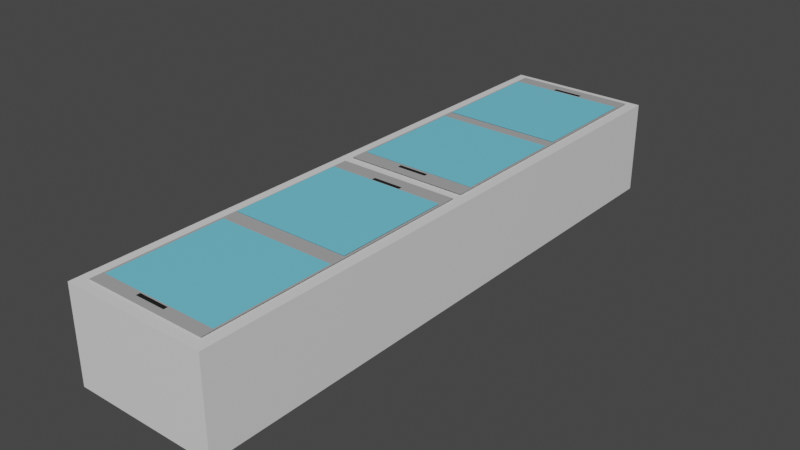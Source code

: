 # Source: fridgee.blend  (saved by Blender 2.92.15; exported with 4.5.12 LTS)
import bpy
from mathutils import Matrix  # noqa: F401  (used for matrix-valued properties, if any)

bpy.ops.wm.read_factory_settings(use_empty=True)
scene = bpy.context.scene
scene.name = 'Scene'

# ---- collections
col_collection = bpy.data.collections.new('Collection'); scene.collection.children.link(col_collection)

# ---- materials (node trees are filled in below, after node groups)
mat_material = bpy.data.materials.new('Material')
mat_material.alpha_threshold = 0.0
mat_material.use_transparent_shadow = False
mat_material.line_color = (0.0, 0.0, 0.0, 1.0)
mat_material_001 = bpy.data.materials.new('Material.001')
mat_material_001.use_transparent_shadow = False
mat_material_002 = bpy.data.materials.new('Material.002')
mat_material_002.use_transparent_shadow = False
mat_material_003 = bpy.data.materials.new('Material.003')
mat_material_003.use_transparent_shadow = False
mat_material_004 = bpy.data.materials.new('Material.004')
mat_material_004.use_transparent_shadow = False
mat_material_005 = bpy.data.materials.new('Material.005')
mat_material_005.use_transparent_shadow = False
mat_material_006 = bpy.data.materials.new('Material.006')
mat_material_006.use_transparent_shadow = False
mat_material_007 = bpy.data.materials.new('Material.007')
mat_material_007.use_transparent_shadow = False
mat_material_008 = bpy.data.materials.new('Material.008')
mat_material_008.use_transparent_shadow = False
mat_material_009 = bpy.data.materials.new('Material.009')
mat_material_009.use_transparent_shadow = False
mat_material_010 = bpy.data.materials.new('Material.010')
mat_material_010.use_transparent_shadow = False

# ---- material node trees
mat_material.use_nodes = True; mat_material.node_tree.nodes.clear()
_N = mat_material.node_tree.nodes; _L = mat_material.node_tree.links
n0 = _N.new('ShaderNodeOutputMaterial'); n0.name = 'Material Output'; n0.location = (300, 300)
n1 = _N.new('ShaderNodeBsdfPrincipled'); n1.name = 'Principled BSDF'; n1.location = (10, 300)
n1.distribution = 'GGX'
n1.subsurface_method = 'BURLEY'
n1.inputs[2].default_value = 0.4
n1.inputs[3].default_value = 1.45
n1.inputs[27].default_value = (0.0, 0.0, 0.0, 1.0)
n1.inputs[28].default_value = 1.0
_L.new(n1.outputs[0], n0.inputs[0])
n0.is_active_output = True
mat_material_001.use_nodes = True; mat_material_001.node_tree.nodes.clear()
_N = mat_material_001.node_tree.nodes; _L = mat_material_001.node_tree.links
n0 = _N.new('ShaderNodeBsdfPrincipled'); n0.name = 'Principled BSDF'; n0.location = (10, 300)
n0.distribution = 'GGX'
n0.subsurface_method = 'BURLEY'
n0.inputs[0].default_value = (0.1701, 0.617, 0.814, 1.0)
n0.inputs[3].default_value = 1.45
n0.inputs[27].default_value = (0.0, 0.0, 0.0, 1.0)
n0.inputs[28].default_value = 1.0
n1 = _N.new('ShaderNodeOutputMaterial'); n1.name = 'Material Output'; n1.location = (300, 300)
_L.new(n0.outputs[0], n1.inputs[0])
n1.is_active_output = True
mat_material_002.use_nodes = True; mat_material_002.node_tree.nodes.clear()
_N = mat_material_002.node_tree.nodes; _L = mat_material_002.node_tree.links
n0 = _N.new('ShaderNodeBsdfPrincipled'); n0.name = 'Principled BSDF'; n0.location = (10, 300)
n0.distribution = 'GGX'
n0.subsurface_method = 'BURLEY'
n0.inputs[0].default_value = (0.1701, 0.617, 0.814, 1.0)
n0.inputs[3].default_value = 1.45
n0.inputs[27].default_value = (0.0, 0.0, 0.0, 1.0)
n0.inputs[28].default_value = 1.0
n1 = _N.new('ShaderNodeOutputMaterial'); n1.name = 'Material Output'; n1.location = (300, 300)
_L.new(n0.outputs[0], n1.inputs[0])
n1.is_active_output = True
mat_material_003.use_nodes = True; mat_material_003.node_tree.nodes.clear()
_N = mat_material_003.node_tree.nodes; _L = mat_material_003.node_tree.links
n0 = _N.new('ShaderNodeBsdfPrincipled'); n0.name = 'Principled BSDF'; n0.location = (10, 300)
n0.distribution = 'GGX'
n0.subsurface_method = 'BURLEY'
n0.inputs[0].default_value = (0.1701, 0.617, 0.814, 1.0)
n0.inputs[3].default_value = 1.45
n0.inputs[27].default_value = (0.0, 0.0, 0.0, 1.0)
n0.inputs[28].default_value = 1.0
n1 = _N.new('ShaderNodeOutputMaterial'); n1.name = 'Material Output'; n1.location = (300, 300)
_L.new(n0.outputs[0], n1.inputs[0])
n1.is_active_output = True
mat_material_004.use_nodes = True; mat_material_004.node_tree.nodes.clear()
_N = mat_material_004.node_tree.nodes; _L = mat_material_004.node_tree.links
n0 = _N.new('ShaderNodeBsdfPrincipled'); n0.name = 'Principled BSDF'; n0.location = (10, 300)
n0.distribution = 'GGX'
n0.subsurface_method = 'BURLEY'
n0.inputs[0].default_value = (0.1701, 0.617, 0.814, 1.0)
n0.inputs[3].default_value = 1.45
n0.inputs[27].default_value = (0.0, 0.0, 0.0, 1.0)
n0.inputs[28].default_value = 1.0
n1 = _N.new('ShaderNodeOutputMaterial'); n1.name = 'Material Output'; n1.location = (300, 300)
_L.new(n0.outputs[0], n1.inputs[0])
n1.is_active_output = True
mat_material_005.use_nodes = True; mat_material_005.node_tree.nodes.clear()
_N = mat_material_005.node_tree.nodes; _L = mat_material_005.node_tree.links
n0 = _N.new('ShaderNodeBsdfPrincipled'); n0.name = 'Principled BSDF'; n0.location = (10, 300)
n0.distribution = 'GGX'
n0.subsurface_method = 'BURLEY'
n0.inputs[0].default_value = (0.3931, 0.3931, 0.3931, 1.0)
n0.inputs[3].default_value = 1.45
n0.inputs[27].default_value = (0.0, 0.0, 0.0, 1.0)
n0.inputs[28].default_value = 1.0
n1 = _N.new('ShaderNodeOutputMaterial'); n1.name = 'Material Output'; n1.location = (300, 300)
_L.new(n0.outputs[0], n1.inputs[0])
n1.is_active_output = True
mat_material_006.use_nodes = True; mat_material_006.node_tree.nodes.clear()
_N = mat_material_006.node_tree.nodes; _L = mat_material_006.node_tree.links
n0 = _N.new('ShaderNodeBsdfPrincipled'); n0.name = 'Principled BSDF'; n0.location = (10, 300)
n0.distribution = 'GGX'
n0.subsurface_method = 'BURLEY'
n0.inputs[0].default_value = (0.3931, 0.3931, 0.3931, 1.0)
n0.inputs[3].default_value = 1.45
n0.inputs[27].default_value = (0.0, 0.0, 0.0, 1.0)
n0.inputs[28].default_value = 1.0
n1 = _N.new('ShaderNodeOutputMaterial'); n1.name = 'Material Output'; n1.location = (300, 300)
_L.new(n0.outputs[0], n1.inputs[0])
n1.is_active_output = True
mat_material_007.use_nodes = True; mat_material_007.node_tree.nodes.clear()
_N = mat_material_007.node_tree.nodes; _L = mat_material_007.node_tree.links
n0 = _N.new('ShaderNodeBsdfPrincipled'); n0.name = 'Principled BSDF'; n0.location = (10, 300)
n0.distribution = 'GGX'
n0.subsurface_method = 'BURLEY'
n0.inputs[0].default_value = (0.01109, 0.01109, 0.01109, 1.0)
n0.inputs[3].default_value = 1.45
n0.inputs[27].default_value = (0.0, 0.0, 0.0, 1.0)
n0.inputs[28].default_value = 1.0
n1 = _N.new('ShaderNodeOutputMaterial'); n1.name = 'Material Output'; n1.location = (300, 300)
_L.new(n0.outputs[0], n1.inputs[0])
n1.is_active_output = True
mat_material_008.use_nodes = True; mat_material_008.node_tree.nodes.clear()
_N = mat_material_008.node_tree.nodes; _L = mat_material_008.node_tree.links
n0 = _N.new('ShaderNodeBsdfPrincipled'); n0.name = 'Principled BSDF'; n0.location = (10, 300)
n0.distribution = 'GGX'
n0.subsurface_method = 'BURLEY'
n0.inputs[0].default_value = (0.01109, 0.01109, 0.01109, 1.0)
n0.inputs[3].default_value = 1.45
n0.inputs[27].default_value = (0.0, 0.0, 0.0, 1.0)
n0.inputs[28].default_value = 1.0
n1 = _N.new('ShaderNodeOutputMaterial'); n1.name = 'Material Output'; n1.location = (300, 300)
_L.new(n0.outputs[0], n1.inputs[0])
n1.is_active_output = True
mat_material_009.use_nodes = True; mat_material_009.node_tree.nodes.clear()
_N = mat_material_009.node_tree.nodes; _L = mat_material_009.node_tree.links
n0 = _N.new('ShaderNodeBsdfPrincipled'); n0.name = 'Principled BSDF'; n0.location = (10, 300)
n0.distribution = 'GGX'
n0.subsurface_method = 'BURLEY'
n0.inputs[0].default_value = (0.01109, 0.01109, 0.01109, 1.0)
n0.inputs[3].default_value = 1.45
n0.inputs[27].default_value = (0.0, 0.0, 0.0, 1.0)
n0.inputs[28].default_value = 1.0
n1 = _N.new('ShaderNodeOutputMaterial'); n1.name = 'Material Output'; n1.location = (300, 300)
_L.new(n0.outputs[0], n1.inputs[0])
n1.is_active_output = True
mat_material_010.use_nodes = True; mat_material_010.node_tree.nodes.clear()
_N = mat_material_010.node_tree.nodes; _L = mat_material_010.node_tree.links
n0 = _N.new('ShaderNodeBsdfPrincipled'); n0.name = 'Principled BSDF'; n0.location = (10, 300)
n0.distribution = 'GGX'
n0.subsurface_method = 'BURLEY'
n0.inputs[0].default_value = (0.01109, 0.01109, 0.01109, 1.0)
n0.inputs[3].default_value = 1.45
n0.inputs[27].default_value = (0.0, 0.0, 0.0, 1.0)
n0.inputs[28].default_value = 1.0
n1 = _N.new('ShaderNodeOutputMaterial'); n1.name = 'Material Output'; n1.location = (300, 300)
_L.new(n0.outputs[0], n1.inputs[0])
n1.is_active_output = True

# ---- world
world_world = bpy.data.worlds.new('World'); scene.world = world_world
world_world.use_nodes = True; world_world.node_tree.nodes.clear()
_N = world_world.node_tree.nodes; _L = world_world.node_tree.links
n0 = _N.new('ShaderNodeOutputWorld'); n0.name = 'World Output'; n0.location = (300, 300)
n1 = _N.new('ShaderNodeBackground'); n1.name = 'Background'; n1.location = (10, 300)
n1.inputs[0].default_value = (0.05088, 0.05088, 0.05088, 1.0)
_L.new(n1.outputs[0], n0.inputs[0])
n0.is_active_output = True
world_world.color = (0.05088, 0.05088, 0.05088)
world_world.use_sun_shadow = False
world_world.sun_shadow_jitter_overblur = 0.0

# ---- meshes
me_cube = bpy.data.meshes.new('Cube')
me_cube.from_pydata([(1.0, 1.0, 1.0), (1.0, 1.0, -1.0), (1.0, -1.0, 1.0), (1.0, -1.0, -1.0), (-1.0, 1.0, 1.0), (-1.0, 1.0, -1.0), (-1.0, -1.0, 1.0), (-1.0, -1.0, -1.0)], [], [(0, 4, 6, 2), (3, 2, 6, 7), (7, 6, 4, 5), (5, 1, 3, 7), (1, 0, 2, 3), (5, 4, 0, 1)])
_uv = me_cube.uv_layers.new(name='UVMap')
_uv.uv.foreach_set('vector', [0.625, 0.5, 0.875, 0.5, 0.875, 0.75, 0.625, 0.75, 0.375, 0.75, 0.625, 0.75, 0.625, 1.0, 0.375, 1.0, 0.375, 0.0, 0.625, 0.0, 0.625, 0.25, 0.375, 0.25, 0.125, 0.5, 0.375, 0.5, 0.375, 0.75, 0.125, 0.75, 0.375, 0.5, 0.625, 0.5, 0.625, 0.75, 0.375, 0.75, 0.375, 0.25, 0.625, 0.25, 0.625, 0.5, 0.375, 0.5])
me_cube.materials.append(mat_material)
me_cube.use_remesh_preserve_volume = False
me_cube.use_remesh_preserve_attributes = False
me_cube.use_mirror_vertex_groups = False
me_cube.update()
me_plane = bpy.data.meshes.new('Plane')
me_plane.from_pydata([(-1.0, -1.0, 0.0), (1.0, -1.0, 0.0), (-1.0, 1.0, 0.0), (1.0, 1.0, 0.0)], [], [(0, 1, 3, 2)])
_uv = me_plane.uv_layers.new(name='UVMap')
_uv.uv.foreach_set('vector', [0.0, 0.0, 1.0, 0.0, 1.0, 1.0, 0.0, 1.0])
me_plane.materials.append(mat_material_001)
me_plane.use_remesh_fix_poles = True
me_plane.use_remesh_preserve_attributes = False
me_plane.use_mirror_vertex_groups = False
me_plane.update()
me_plane_001 = bpy.data.meshes.new('Plane.001')
me_plane_001.from_pydata([(-1.0, -1.0, 0.0), (1.0, -1.0, 0.0), (-1.0, 1.0, 0.0), (1.0, 1.0, 0.0)], [], [(0, 1, 3, 2)])
_uv = me_plane_001.uv_layers.new(name='UVMap')
_uv.uv.foreach_set('vector', [0.0, 0.0, 1.0, 0.0, 1.0, 1.0, 0.0, 1.0])
me_plane_001.materials.append(mat_material_002)
me_plane_001.use_remesh_fix_poles = True
me_plane_001.use_remesh_preserve_attributes = False
me_plane_001.use_mirror_vertex_groups = False
me_plane_001.update()
me_plane_002 = bpy.data.meshes.new('Plane.002')
me_plane_002.from_pydata([(-1.0, -1.0, 0.0), (1.0, -1.0, 0.0), (-1.0, 1.0, 0.0), (1.0, 1.0, 0.0)], [], [(0, 1, 3, 2)])
_uv = me_plane_002.uv_layers.new(name='UVMap')
_uv.uv.foreach_set('vector', [0.0, 0.0, 1.0, 0.0, 1.0, 1.0, 0.0, 1.0])
me_plane_002.materials.append(mat_material_003)
me_plane_002.use_remesh_fix_poles = True
me_plane_002.use_remesh_preserve_attributes = False
me_plane_002.use_mirror_vertex_groups = False
me_plane_002.update()
me_plane_003 = bpy.data.meshes.new('Plane.003')
me_plane_003.from_pydata([(-1.0, -1.0, 0.0), (1.0, -1.0, 0.0), (-1.0, 1.0, 0.0), (1.0, 1.0, 0.0)], [], [(0, 1, 3, 2)])
_uv = me_plane_003.uv_layers.new(name='UVMap')
_uv.uv.foreach_set('vector', [0.0, 0.0, 1.0, 0.0, 1.0, 1.0, 0.0, 1.0])
me_plane_003.materials.append(mat_material_004)
me_plane_003.use_remesh_fix_poles = True
me_plane_003.use_remesh_preserve_attributes = False
me_plane_003.use_mirror_vertex_groups = False
me_plane_003.update()
me_plane_004 = bpy.data.meshes.new('Plane.004')
me_plane_004.from_pydata([(-1.0, -1.0, 0.0), (1.0, -1.0, 0.0), (-1.0, 1.0, 0.0), (1.0, 1.0, 0.0)], [], [(0, 1, 3, 2)])
_uv = me_plane_004.uv_layers.new(name='UVMap')
_uv.uv.foreach_set('vector', [0.0, 0.0, 1.0, 0.0, 1.0, 1.0, 0.0, 1.0])
me_plane_004.materials.append(mat_material_005)
me_plane_004.use_remesh_fix_poles = True
me_plane_004.use_remesh_preserve_attributes = False
me_plane_004.use_mirror_vertex_groups = False
me_plane_004.update()
me_plane_005 = bpy.data.meshes.new('Plane.005')
me_plane_005.from_pydata([(-1.0, -1.0, 0.0), (1.0, -1.0, 0.0), (-1.0, 1.0, 0.0), (1.0, 1.0, 0.0)], [], [(0, 1, 3, 2)])
_uv = me_plane_005.uv_layers.new(name='UVMap')
_uv.uv.foreach_set('vector', [0.0, 0.0, 1.0, 0.0, 1.0, 1.0, 0.0, 1.0])
me_plane_005.materials.append(mat_material_006)
me_plane_005.use_remesh_fix_poles = True
me_plane_005.use_remesh_preserve_attributes = False
me_plane_005.use_mirror_vertex_groups = False
me_plane_005.update()
me_plane_006 = bpy.data.meshes.new('Plane.006')
me_plane_006.from_pydata([(-1.0, -1.0, 0.0), (1.0, -1.0, 0.0), (-1.0, 1.0, 0.0), (1.0, 1.0, 0.0)], [], [(0, 1, 3, 2)])
_uv = me_plane_006.uv_layers.new(name='UVMap')
_uv.uv.foreach_set('vector', [0.0, 0.0, 1.0, 0.0, 1.0, 1.0, 0.0, 1.0])
me_plane_006.materials.append(mat_material_007)
me_plane_006.use_remesh_fix_poles = True
me_plane_006.use_remesh_preserve_attributes = False
me_plane_006.use_mirror_vertex_groups = False
me_plane_006.update()
me_plane_007 = bpy.data.meshes.new('Plane.007')
me_plane_007.from_pydata([(-1.0, -1.0, 0.0), (1.0, -1.0, 0.0), (-1.0, 1.0, 0.0), (1.0, 1.0, 0.0)], [], [(0, 1, 3, 2)])
_uv = me_plane_007.uv_layers.new(name='UVMap')
_uv.uv.foreach_set('vector', [0.0, 0.0, 1.0, 0.0, 1.0, 1.0, 0.0, 1.0])
me_plane_007.materials.append(mat_material_008)
me_plane_007.use_remesh_fix_poles = True
me_plane_007.use_remesh_preserve_attributes = False
me_plane_007.use_mirror_vertex_groups = False
me_plane_007.update()
me_plane_008 = bpy.data.meshes.new('Plane.008')
me_plane_008.from_pydata([(-1.0, -1.0, 0.0), (1.0, -1.0, 0.0), (-1.0, 1.0, 0.0), (1.0, 1.0, 0.0)], [], [(0, 1, 3, 2)])
_uv = me_plane_008.uv_layers.new(name='UVMap')
_uv.uv.foreach_set('vector', [0.0, 0.0, 1.0, 0.0, 1.0, 1.0, 0.0, 1.0])
me_plane_008.materials.append(mat_material_009)
me_plane_008.use_remesh_fix_poles = True
me_plane_008.use_remesh_preserve_attributes = False
me_plane_008.use_mirror_vertex_groups = False
me_plane_008.update()
me_plane_009 = bpy.data.meshes.new('Plane.009')
me_plane_009.from_pydata([(-1.0, -1.0, 0.0), (1.0, -1.0, 0.0), (-1.0, 1.0, 0.0), (1.0, 1.0, 0.0)], [], [(0, 1, 3, 2)])
_uv = me_plane_009.uv_layers.new(name='UVMap')
_uv.uv.foreach_set('vector', [0.0, 0.0, 1.0, 0.0, 1.0, 1.0, 0.0, 1.0])
me_plane_009.materials.append(mat_material_010)
me_plane_009.use_remesh_fix_poles = True
me_plane_009.use_remesh_preserve_attributes = False
me_plane_009.use_mirror_vertex_groups = False
me_plane_009.update()

# ---- objects
ob_cube = bpy.data.objects.new('Cube', me_cube)
ob_plane = bpy.data.objects.new('Plane', me_plane)
ob_plane_001 = bpy.data.objects.new('Plane.001', me_plane_001)
ob_plane_002 = bpy.data.objects.new('Plane.002', me_plane_002)
ob_plane_003 = bpy.data.objects.new('Plane.003', me_plane_003)
ob_plane_004 = bpy.data.objects.new('Plane.004', me_plane_004)
ob_plane_005 = bpy.data.objects.new('Plane.005', me_plane_005)
ob_plane_006 = bpy.data.objects.new('Plane.006', me_plane_006)
ob_plane_007 = bpy.data.objects.new('Plane.007', me_plane_007)
ob_plane_008 = bpy.data.objects.new('Plane.008', me_plane_008)
ob_plane_009 = bpy.data.objects.new('Plane.009', me_plane_009)

# ---- transforms, parenting, visibility, modifiers, constraints
ob_cube.location = (0.0, 0.0, 0.0)
ob_cube.scale = (1.174, 4.776, 0.7615)
ob_cube.lock_rotations_4d = False
ob_cube.empty_display_type = 'ARROWS'
ob_cube.lineart.crease_threshold = 0.0
ob_plane.location = (0.0163, 3.413, 0.8005)
ob_plane.scale = (0.9669, 0.953, 0.9526)
ob_plane.lineart.crease_threshold = 0.0
ob_plane_001.location = (0.0163, -3.445, 0.7904)
ob_plane_001.scale = (0.9669, 0.953, 0.9526)
ob_plane_001.lineart.crease_threshold = 0.0
ob_plane_002.location = (0.0163, 1.314, 0.7956)
ob_plane_002.scale = (0.9669, 0.953, 0.9526)
ob_plane_002.lineart.crease_threshold = 0.0
ob_plane_003.location = (0.0163, -1.304, 0.8059)
ob_plane_003.scale = (0.9669, 0.953, 0.9526)
ob_plane_003.lineart.crease_threshold = 0.0
ob_plane_004.location = (0.01039, -2.338, 0.7891)
ob_plane_004.scale = (1.0, 2.267, 1.0)
ob_plane_004.lineart.crease_threshold = 0.0
ob_plane_005.location = (0.01039, 2.359, 0.7891)
ob_plane_005.scale = (1.0, 2.267, 1.0)
ob_plane_005.lineart.crease_threshold = 0.0
ob_plane_006.location = (-0.004187, -4.456, 0.7923)
ob_plane_006.scale = (0.2468, 0.03257, 0.1661)
ob_plane_006.lineart.crease_threshold = 0.0
ob_plane_007.location = (-0.004187, -0.2873, 0.7923)
ob_plane_007.scale = (0.2468, 0.03257, 0.1661)
ob_plane_007.lineart.crease_threshold = 0.0
ob_plane_008.location = (-0.004187, 0.2877, 0.7923)
ob_plane_008.scale = (0.2468, 0.03257, 0.1661)
ob_plane_008.lineart.crease_threshold = 0.0
ob_plane_009.location = (-0.004187, 4.44, 0.7923)
ob_plane_009.scale = (0.2468, 0.03257, 0.1661)
ob_plane_009.lineart.crease_threshold = 0.0

# ---- collection membership
col_collection.objects.link(ob_cube)
col_collection.objects.link(ob_plane)
col_collection.objects.link(ob_plane_001)
col_collection.objects.link(ob_plane_002)
col_collection.objects.link(ob_plane_003)
col_collection.objects.link(ob_plane_004)
col_collection.objects.link(ob_plane_005)
col_collection.objects.link(ob_plane_006)
col_collection.objects.link(ob_plane_007)
col_collection.objects.link(ob_plane_008)
col_collection.objects.link(ob_plane_009)

# ---- scene / render settings (as saved in the file)
scene.frame_start = 1; scene.frame_end = 250; scene.frame_set(1)
scene.render.engine = 'BLENDER_EEVEE_NEXT'
scene.cycles.use_denoising = False
scene.cycles.samples = 128
scene.cycles.sampling_pattern = 'TABULATED_SOBOL'
scene.cycles.use_adaptive_sampling = False
scene.cycles.use_light_tree = False
scene.view_settings.view_transform = 'Filmic'
bpy.context.view_layer.update()

# ---- added for rendering (the .blend has no active camera and no usable light): camera, sun
cam_auto = bpy.data.cameras.new('AutoCamera')
cam_auto.lens = 50.0
cam_auto.sensor_width = 36.0
cam_auto.clip_end = 1000.0
ob_auto_camera = bpy.data.objects.new('AutoCamera', cam_auto)
scene.collection.objects.link(ob_auto_camera)
ob_auto_camera.location = (9.21528, -11.0583, 7.39445)
ob_auto_camera.rotation_euler = (1.09748, -7.21219e-08, 0.694738)
scene.camera = ob_auto_camera
light_auto_sun = bpy.data.lights.new('AutoSun', 'SUN')
light_auto_sun.energy = 3.0
light_auto_sun.angle = 0.0523599
ob_auto_sun = bpy.data.objects.new('AutoSun', light_auto_sun)
scene.collection.objects.link(ob_auto_sun)
ob_auto_sun.rotation_euler = (0.872665, 0.174533, 0.523599)
bpy.context.view_layer.update()
